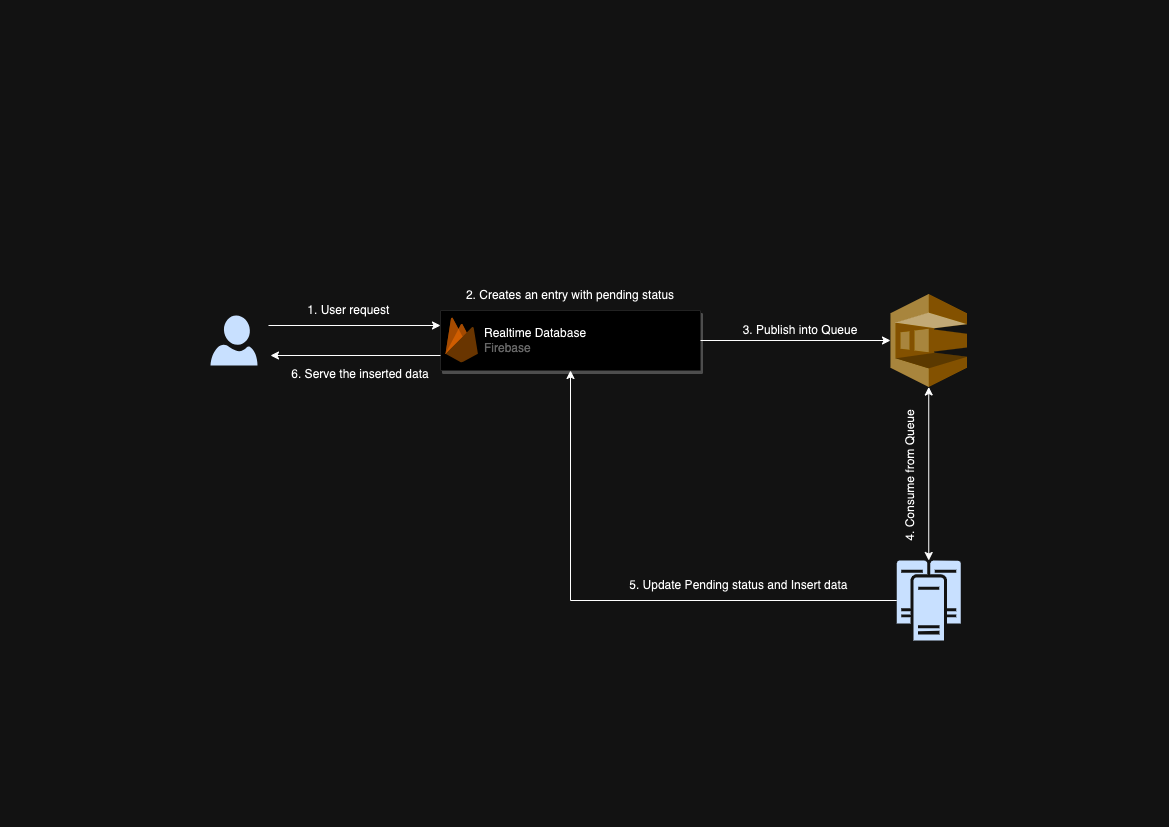

The diagram above was exported from draw.io. Its source (the exported page's mxGraphModel, read from the mxfile embedded in the PNG):
<mxGraphModel dx="1434" dy="799" grid="1" gridSize="10" guides="1" tooltips="1" connect="1" arrows="1" fold="1" page="1" pageScale="1" pageWidth="1169" pageHeight="827" background="none" math="0" shadow="0">
  <root>
    <mxCell id="0" />
    <mxCell id="1" parent="0" />
    <mxCell id="Ubv3rTtaXzp9UOipier7-3" value="" style="outlineConnect=0;dashed=0;verticalLabelPosition=bottom;verticalAlign=top;align=center;html=1;shape=mxgraph.aws3.sqs;fillColor=#D9A741;gradientColor=none;" parent="1" vertex="1">
      <mxGeometry x="890" y="293.5" width="76.5" height="93" as="geometry" />
    </mxCell>
    <mxCell id="Ubv3rTtaXzp9UOipier7-4" value="" style="sketch=0;aspect=fixed;pointerEvents=1;shadow=0;dashed=0;html=1;strokeColor=none;labelPosition=center;verticalLabelPosition=bottom;verticalAlign=top;align=center;fillColor=#00188D;shape=mxgraph.azure.user" parent="1" vertex="1">
      <mxGeometry x="210" y="315" width="47" height="50" as="geometry" />
    </mxCell>
    <mxCell id="Ubv3rTtaXzp9UOipier7-5" value="" style="strokeColor=#dddddd;shadow=1;strokeWidth=1;rounded=1;absoluteArcSize=1;arcSize=2;" parent="1" vertex="1">
      <mxGeometry x="440" y="310" width="260" height="60" as="geometry" />
    </mxCell>
    <mxCell id="Ubv3rTtaXzp9UOipier7-6" value="&lt;font color=&quot;#000000&quot;&gt;Realtime Database&lt;/font&gt;&lt;br&gt;Firebase" style="sketch=0;dashed=0;connectable=0;html=1;fillColor=#5184F3;strokeColor=none;shape=mxgraph.gcp2.firebase;part=1;labelPosition=right;verticalLabelPosition=middle;align=left;verticalAlign=middle;spacingLeft=5;fontColor=#999999;fontSize=12;" parent="Ubv3rTtaXzp9UOipier7-5" vertex="1">
      <mxGeometry width="32.4" height="45" relative="1" as="geometry">
        <mxPoint x="5" y="7" as="offset" />
      </mxGeometry>
    </mxCell>
    <mxCell id="Ubv3rTtaXzp9UOipier7-11" value="" style="endArrow=classic;html=1;rounded=0;entryX=0;entryY=0.25;entryDx=0;entryDy=0;exitX=1.021;exitY=0.2;exitDx=0;exitDy=0;exitPerimeter=0;" parent="1" target="Ubv3rTtaXzp9UOipier7-5" edge="1">
      <mxGeometry width="50" height="50" relative="1" as="geometry">
        <mxPoint x="267.9870000000001" y="325" as="sourcePoint" />
        <mxPoint x="650" y="380" as="targetPoint" />
      </mxGeometry>
    </mxCell>
    <mxCell id="Ubv3rTtaXzp9UOipier7-12" value="" style="endArrow=classic;html=1;rounded=0;exitX=1;exitY=0.5;exitDx=0;exitDy=0;entryX=0;entryY=0.5;entryDx=0;entryDy=0;entryPerimeter=0;" parent="1" source="Ubv3rTtaXzp9UOipier7-5" target="Ubv3rTtaXzp9UOipier7-3" edge="1">
      <mxGeometry width="50" height="50" relative="1" as="geometry">
        <mxPoint x="600" y="430" as="sourcePoint" />
        <mxPoint x="650" y="380" as="targetPoint" />
      </mxGeometry>
    </mxCell>
    <mxCell id="Ubv3rTtaXzp9UOipier7-19" value="2. Creates an entry with pending status" style="text;html=1;strokeColor=none;fillColor=none;align=center;verticalAlign=middle;whiteSpace=wrap;rounded=0;" parent="1" vertex="1">
      <mxGeometry x="455" y="280" width="230" height="30" as="geometry" />
    </mxCell>
    <mxCell id="Ubv3rTtaXzp9UOipier7-21" value="3. Publish into Queue" style="text;html=1;strokeColor=none;fillColor=none;align=center;verticalAlign=middle;whiteSpace=wrap;rounded=0;" parent="1" vertex="1">
      <mxGeometry x="685" y="315" width="230" height="30" as="geometry" />
    </mxCell>
    <mxCell id="Ubv3rTtaXzp9UOipier7-23" value="" style="sketch=0;aspect=fixed;pointerEvents=1;shadow=0;dashed=0;html=1;strokeColor=none;labelPosition=center;verticalLabelPosition=bottom;verticalAlign=top;align=center;fillColor=#00188D;shape=mxgraph.mscae.enterprise.cluster_server" parent="1" vertex="1">
      <mxGeometry x="896.25" y="560" width="64" height="80" as="geometry" />
    </mxCell>
    <mxCell id="Ubv3rTtaXzp9UOipier7-25" value="4. Consume from Queue" style="text;html=1;strokeColor=none;fillColor=none;align=center;verticalAlign=middle;whiteSpace=wrap;rounded=0;rotation=-90;" parent="1" vertex="1">
      <mxGeometry x="820" y="470" width="180" height="10" as="geometry" />
    </mxCell>
    <mxCell id="Ubv3rTtaXzp9UOipier7-26" value="" style="endArrow=classic;startArrow=classic;html=1;rounded=0;entryX=0.5;entryY=1;entryDx=0;entryDy=0;entryPerimeter=0;exitX=0.5;exitY=0;exitDx=0;exitDy=0;exitPerimeter=0;" parent="1" source="Ubv3rTtaXzp9UOipier7-23" target="Ubv3rTtaXzp9UOipier7-3" edge="1">
      <mxGeometry width="50" height="50" relative="1" as="geometry">
        <mxPoint x="960" y="480" as="sourcePoint" />
        <mxPoint x="1010" y="430" as="targetPoint" />
      </mxGeometry>
    </mxCell>
    <mxCell id="Ubv3rTtaXzp9UOipier7-29" value="" style="endArrow=classic;html=1;rounded=0;exitX=0;exitY=0.5;exitDx=0;exitDy=0;exitPerimeter=0;entryX=0.5;entryY=1;entryDx=0;entryDy=0;" parent="1" source="Ubv3rTtaXzp9UOipier7-23" target="Ubv3rTtaXzp9UOipier7-5" edge="1">
      <mxGeometry width="50" height="50" relative="1" as="geometry">
        <mxPoint x="960" y="480" as="sourcePoint" />
        <mxPoint x="430" y="580" as="targetPoint" />
        <Array as="points">
          <mxPoint x="570" y="600" />
        </Array>
      </mxGeometry>
    </mxCell>
    <mxCell id="Ubv3rTtaXzp9UOipier7-30" value="5. Update Pending status and Insert data&amp;nbsp;" style="text;html=1;strokeColor=none;fillColor=none;align=center;verticalAlign=middle;whiteSpace=wrap;rounded=0;" parent="1" vertex="1">
      <mxGeometry x="620" y="570" width="240" height="30" as="geometry" />
    </mxCell>
    <mxCell id="Ubv3rTtaXzp9UOipier7-32" value="" style="endArrow=classic;html=1;rounded=0;exitX=0;exitY=0.75;exitDx=0;exitDy=0;" parent="1" source="Ubv3rTtaXzp9UOipier7-5" edge="1">
      <mxGeometry width="50" height="50" relative="1" as="geometry">
        <mxPoint x="780" y="480" as="sourcePoint" />
        <mxPoint x="270" y="355" as="targetPoint" />
      </mxGeometry>
    </mxCell>
    <mxCell id="Ubv3rTtaXzp9UOipier7-33" value="1. User request&amp;nbsp;" style="text;html=1;strokeColor=none;fillColor=none;align=center;verticalAlign=middle;whiteSpace=wrap;rounded=0;" parent="1" vertex="1">
      <mxGeometry x="280" y="300" width="140" height="20" as="geometry" />
    </mxCell>
    <mxCell id="Ubv3rTtaXzp9UOipier7-34" value="6. Serve the inserted data" style="text;html=1;strokeColor=none;fillColor=none;align=center;verticalAlign=middle;whiteSpace=wrap;rounded=0;" parent="1" vertex="1">
      <mxGeometry x="290" y="364" width="140" height="20" as="geometry" />
    </mxCell>
  </root>
</mxGraphModel>